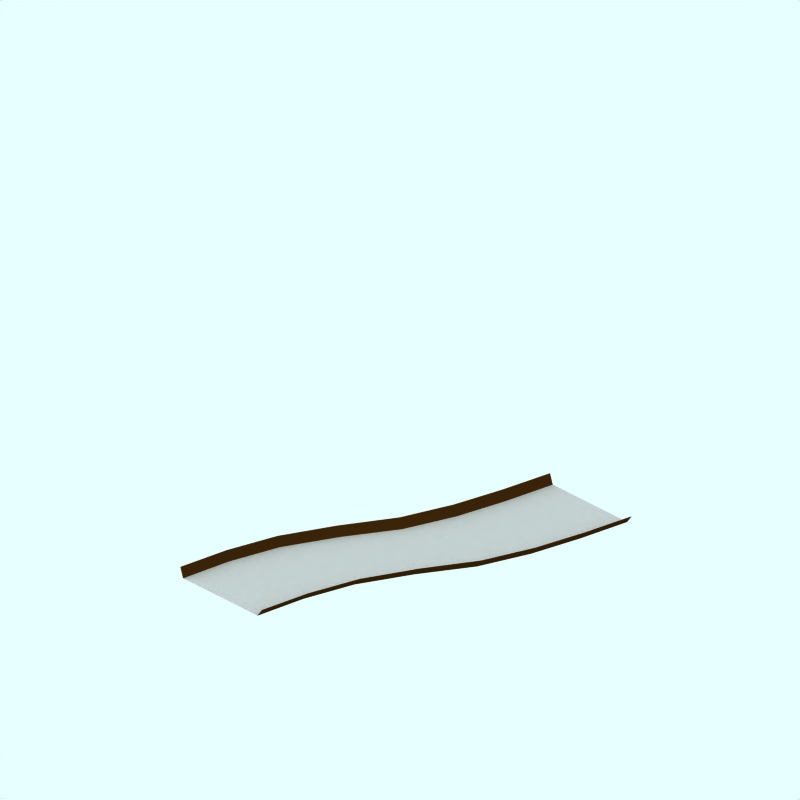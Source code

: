# Source: river-a-snow.blend  (saved by Blender 2.63.0; exported with 4.5.12 LTS)
import bpy
from mathutils import Matrix  # noqa: F401  (used for matrix-valued properties, if any)

bpy.ops.wm.read_factory_settings(use_empty=True)
scene = bpy.context.scene
scene.name = 'Scene'

# ---- collections
col_collection_1 = bpy.data.collections.new('Collection 1'); scene.collection.children.link(col_collection_1)
col_collection_1.hide_render = True
col_collection_1.hide_viewport = True
col_collection_2 = bpy.data.collections.new('Collection 2'); scene.collection.children.link(col_collection_2)
col_collection_2.hide_render = True
col_collection_2.hide_viewport = True
col_collection_3 = bpy.data.collections.new('Collection 3'); scene.collection.children.link(col_collection_3)
col_collection_4 = bpy.data.collections.new('Collection 4'); scene.collection.children.link(col_collection_4)
col_collection_4.hide_render = True
col_collection_4.hide_viewport = True
col_collection_5 = bpy.data.collections.new('Collection 5'); scene.collection.children.link(col_collection_5)
col_collection_5.hide_render = True
col_collection_5.hide_viewport = True
col_collection_11 = bpy.data.collections.new('Collection 11'); scene.collection.children.link(col_collection_11)
col_collection_11.hide_render = True
col_collection_11.hide_viewport = True
col_collection_12 = bpy.data.collections.new('Collection 12'); scene.collection.children.link(col_collection_12)

# ---- materials (node trees are filled in below, after node groups)
mat_transparent = bpy.data.materials.new('Transparent')
mat_transparent.alpha_threshold = 0.0
mat_transparent.preview_render_type = 'FLAT'
mat_transparent.roughness = 0.5
mat_tarmac_001 = bpy.data.materials.new('Tarmac.001')
mat_tarmac_001.alpha_threshold = 0.0
mat_tarmac_001.preview_render_type = 'CUBE'
mat_tarmac_001.diffuse_color = (0.55, 0.55, 0.55, 1.0)
mat_tarmac_001.specular_color = (1.0, 0.9999, 0.9999)
mat_tarmac_001.roughness = 0.5
mat_tarmac_001.line_color = (0.0, 0.0, 0.0, 1.0)
mat_tarmac_003 = bpy.data.materials.new('Tarmac.003')
mat_tarmac_003.alpha_threshold = 0.0
mat_tarmac_003.preview_render_type = 'CUBE'
mat_tarmac_003.diffuse_color = (0.1796, 0.1054, 0.02932, 1.0)
mat_tarmac_003.specular_color = (1.0, 0.9999, 0.9999)
mat_tarmac_003.roughness = 0.5
mat_tarmac_003.line_color = (0.0, 0.0, 0.0, 1.0)
mat_tarmac_004 = bpy.data.materials.new('Tarmac.004')
mat_tarmac_004.alpha_threshold = 0.0
mat_tarmac_004.preview_render_type = 'CUBE'
mat_tarmac_004.diffuse_color = (0.16, 0.16, 0.16, 1.0)
mat_tarmac_004.specular_color = (1.0, 0.9999, 0.9999)
mat_tarmac_004.roughness = 0.5
mat_tarmac_004.line_color = (0.0, 0.0, 0.0, 1.0)
mat_tarmac_005 = bpy.data.materials.new('Tarmac.005')
mat_tarmac_005.alpha_threshold = 0.0
mat_tarmac_005.preview_render_type = 'CUBE'
mat_tarmac_005.diffuse_color = (0.1796, 0.1054, 0.02932, 1.0)
mat_tarmac_005.specular_color = (1.0, 0.9999, 0.9999)
mat_tarmac_005.roughness = 0.5
mat_tarmac_005.line_color = (0.0, 0.0, 0.0, 1.0)
mat_tarmac = bpy.data.materials.new('Tarmac')
mat_tarmac.alpha_threshold = 0.0
mat_tarmac.preview_render_type = 'CUBE'
mat_tarmac.diffuse_color = (0.16, 0.16, 0.16, 1.0)
mat_tarmac.specular_color = (1.0, 0.9999, 0.9999)
mat_tarmac.roughness = 0.5
mat_tarmac.line_color = (0.0, 0.0, 0.0, 1.0)
mat_tarmac_002 = bpy.data.materials.new('Tarmac.002')
mat_tarmac_002.alpha_threshold = 0.0
mat_tarmac_002.preview_render_type = 'CUBE'
mat_tarmac_002.diffuse_color = (0.1796, 0.1054, 0.02932, 1.0)
mat_tarmac_002.specular_color = (1.0, 0.9999, 0.9999)
mat_tarmac_002.roughness = 0.5
mat_tarmac_002.line_color = (0.0, 0.0, 0.0, 1.0)

# ---- material node trees

# ---- world
world_world = bpy.data.worlds.new('World'); scene.world = world_world
world_world.color = (0.9059, 1.0, 1.0)
world_world.use_sun_shadow = False
world_world.sun_shadow_jitter_overblur = 0.0
world_world.cycles.sampling_method = 'MANUAL'
world_world.cycles.sample_map_resolution = 256

# ---- cameras
cam_camera_001 = bpy.data.cameras.new('Camera.001')
cam_camera_001.type = 'ORTHO'
cam_camera_001.passepartout_alpha = 0.2
cam_camera_001.clip_end = 100.0
cam_camera_001.lens = 35.0
cam_camera_001.sensor_width = 32.0
cam_camera_001.sensor_height = 18.0
cam_camera_001.ortho_scale = 12.0
cam_camera_001.display_size = 5.91
cam_camera_001.show_passepartout = False
cam_camera_001.show_safe_areas = True
cam_camera_001.dof.focus_distance = 0.0
cam_camera_001.dof.aperture_fstop = 128.0

# ---- lights
light_lamp = bpy.data.lights.new('Lamp', 'SUN')
light_lamp.transmission_factor = 0.0
light_lamp.angle = 1.571
light_lamp.energy = 0.028
light_lamp.shadow_buffer_clip_start = 0.5
light_lamp.shadow_soft_size = 1.0
light_lamp.shadow_cascade_max_distance = 1000.0
light_lamp.cycles.use_multiple_importance_sampling = False

# ---- meshes
me_plane_005 = bpy.data.meshes.new('Plane.005')
me_plane_005.from_pydata([(4.235, 4.043, -2.226), (4.235, -4.267, -2.226), (-4.075, -4.267, -2.226), (-4.075, 4.043, -2.226)], [], [(0, 3, 2, 1)])
me_plane_005.materials.append(mat_transparent)
me_plane_005.use_remesh_preserve_volume = False
me_plane_005.use_remesh_preserve_attributes = False
me_plane_005.use_mirror_vertex_groups = False
me_plane_005.update()
me_plane_004 = bpy.data.meshes.new('Plane.004')
me_plane_004.from_pydata([(5.232, -2.34, -2.015), (-2.771, 4.005, -2.015), (3.012, 4.005, -2.015), (5.232, 2.088, -2.015), (3.997, -2.383, -2.015), (2.521, -1.975, -2.015), (0.6748, -1.257, -2.015), (-0.9916, 0.1187, -2.015), (-1.905, 1.367, -2.015), (-2.457, 2.553, -2.015), (3.263, 3.537, -2.015), (3.452, 3.008, -2.015), (3.612, 2.741, -2.015), (3.88, 2.402, -2.015), (4.214, 2.17, -2.015), (4.805, 2.002, -2.015), (5.232, -2.538, -1.895), (3.964, -2.562, -1.895), (2.453, -2.136, -1.895), (0.5641, -1.408, -1.895), (-1.206, -0.003161, -1.895), (-2.18, 1.294, -1.895), (-2.738, 2.521, -1.895), (-3.029, 4.005, -1.895), (3.333, 4.005, -1.862), (3.555, 3.571, -1.862), (3.724, 3.08, -1.862), (3.863, 2.884, -1.862), (4.053, 2.639, -1.862), (4.324, 2.431, -1.862), (4.854, 2.263, -1.862), (5.232, 2.334, -1.862)], [], [(1, 9, 2), (4, 0, 3), (9, 8, 2), (5, 4, 3), (8, 7, 2), (6, 5, 3), (13, 12, 7, 6), (3, 15, 6), (10, 2, 7), (15, 14, 6), (11, 10, 7), (14, 13, 6), (12, 11, 7), (0, 4, 17, 16), (4, 5, 18, 17), (5, 6, 19, 18), (6, 7, 20, 19), (7, 8, 21, 20), (8, 9, 22, 21), (9, 1, 23, 22), (2, 10, 25, 24), (10, 11, 26, 25), (11, 12, 27, 26), (12, 13, 28, 27), (13, 14, 29, 28), (14, 15, 30, 29), (15, 3, 31, 30)])
me_plane_004.polygons.foreach_set('material_index', [0, 0, 0, 0, 0, 0, 0, 0, 0, 0, 0, 0, 0, 1, 1, 1, 1, 1, 1, 1, 1, 1, 1, 1, 1, 1, 1])
me_plane_004.materials.append(mat_tarmac_001)
me_plane_004.materials.append(mat_tarmac_003)
me_plane_004.use_remesh_preserve_volume = False
me_plane_004.use_remesh_preserve_attributes = False
me_plane_004.use_mirror_vertex_groups = False
me_plane_004.update()
me_sphere = bpy.data.meshes.new('Sphere')
me_sphere.from_pydata([(-1.333e-06, 1.25e-06, 31.62), (-22.88, 16.62, 14.14), (8.74, 26.9, 14.14), (28.28, 4.856e-07, 14.14), (-8.74, 26.9, -14.14), (22.88, 16.62, -14.14), (-28.28, -7.508e-07, -14.14), (1.432e-06, -1.515e-06, -31.62), (-13.45, 9.772, 26.9), (5.137, 15.81, 26.9), (-8.313, 25.58, 16.63), (-26.9, 5.941e-07, 16.63), (16.63, 1.043e-06, 26.9), (21.76, 15.81, 16.63), (-30.08, 9.772, -1.941e-06), (-18.59, 25.58, -2.13e-06), (4.973e-08, 31.62, -1.581e-06), (18.59, 25.58, -5.047e-07), (30.08, 9.772, 6.886e-07), (-21.76, 15.81, -16.63), (8.313, 25.58, -16.63), (26.9, -8.593e-07, -16.63), (-16.63, -1.308e-06, -26.9), (-5.137, 15.81, -26.9), (13.45, 9.772, -26.9), (-24.33, 17.68, -2.035e-06), (-20.73, 21.1, 7.071), (-21.46, 21.63, -2.082e-06), (-19.66, 23.34, 3.536), (-22.53, 19.39, 3.536), (-22.9, 19.65, -2.059e-06), (-20.02, 23.61, -2.106e-06), (-20.2, 22.22, 5.303), (-19.12, 24.46, 1.768), (-21.63, 20.25, 5.303), (-23.43, 18.53, 1.768), (-20.56, 22.49, 1.768), (-21.1, 21.37, 3.536), (-22.0, 20.51, 1.768), (-22.18, 20.64, -2.071e-06), (-20.74, 22.62, -2.094e-06), (-19.93, 22.78, 4.419), (-19.39, 23.9, 2.652), (-22.08, 19.82, 4.419), (-22.98, 18.96, 2.652), (-21.01, 22.06, 0.8839), (-20.11, 22.92, 2.652), (-21.82, 20.38, 3.536), (-20.38, 22.36, 3.536), (-21.73, 21.07, 0.8839), (-22.26, 19.95, 2.652), (-20.29, 23.05, 0.8839), (-19.57, 24.04, 0.8839), (-19.84, 23.48, 1.768), (-20.83, 21.93, 2.652), (-21.55, 20.94, 2.652), (-21.28, 21.5, 1.768), (-23.16, 19.09, 0.8839), (-22.45, 20.08, 0.8839), (-22.71, 19.52, 1.768), (-21.37, 20.81, 4.419), (-20.65, 21.8, 4.419), (-20.92, 21.24, 5.303), (-6.725, 4.886, 29.26), (-18.17, 13.2, 20.52), (2.569, 7.906, 29.26), (6.939, 21.36, 20.52), (0.2137, 26.24, 15.38), (-15.6, 21.1, 15.38), (-24.89, 8.312, 15.38), (-29.18, 4.886, -7.071), (-26.48, 13.2, 7.071), (-13.66, 26.24, -7.071), (4.37, 29.26, 7.071), (-4.37, 29.26, -7.071), (13.66, 26.24, 7.071), (20.73, 21.1, -7.071), (-25.02, 7.906, -15.38), (-15.25, 21.36, -15.38), (-0.2137, 26.24, -15.38), (15.6, 21.1, -15.38), (-22.45, -1.03e-06, -20.52), (-8.313, -1.412e-06, -29.26), (-6.939, 21.36, -20.52), (-2.569, 7.906, -29.26), (18.17, 13.2, -20.52), (6.725, 4.886, -29.26), (-10.88, 17.68, 21.76), (-4.156, 12.79, 26.9), (-1.588, 20.7, 21.76), (-20.17, 4.886, 21.76), (-28.49, 4.886, 8.313), (-4.156, 28.6, 8.313), (-13.45, 25.58, 8.313), (-9.294, 28.6, -1.855e-06), (-25.92, 12.79, -8.313), (-20.17, 20.7, -8.313), (4.156, 28.6, -8.313), (9.294, 28.6, -1.043e-06), (13.45, 25.58, -8.313), (-13.45, 15.81, -21.76), (-19.19, 7.906, -21.76), (-10.88, 7.906, -26.9), (10.88, 17.68, -21.76), (1.588, 20.7, -21.76), (4.156, 12.79, -26.9), (-19.08, 24.81, 0.4419)], [], [(9, 13, 12), (3, 12, 13), (18, 3, 13), (13, 17, 18), (21, 18, 5), (30, 25, 19), (26, 32, 10), (25, 35, 1), (34, 26, 1), (31, 40, 19), (40, 27, 19), (27, 39, 19), (39, 30, 19), (32, 41, 10), (41, 28, 10), (28, 42, 10), (42, 33, 10), (51, 36, 45), (45, 40, 51), (31, 51, 40), (40, 45, 27), (51, 31, 52), (52, 53, 51), (36, 51, 53), (53, 52, 33), (42, 28, 46), (46, 53, 42), (33, 42, 53), (53, 46, 36), (54, 36, 46), (46, 48, 54), (37, 54, 48), (48, 46, 28), (54, 37, 55), (55, 56, 54), (36, 54, 56), (56, 55, 38), (49, 27, 45), (45, 56, 49), (38, 49, 56), (56, 45, 36), (50, 38, 55), (55, 47, 50), (29, 50, 47), (47, 55, 37), (30, 57, 25), (57, 35, 25), (57, 30, 58), (58, 59, 57), (35, 57, 59), (59, 58, 38), (50, 29, 44), (44, 59, 50), (38, 50, 59), (59, 44, 35), (49, 38, 58), (58, 39, 49), (27, 49, 39), (39, 58, 30), (60, 34, 43), (43, 47, 60), (37, 60, 47), (47, 43, 29), (60, 37, 61), (61, 62, 60), (34, 60, 62), (62, 61, 32), (34, 62, 26), (62, 32, 26), (41, 32, 61), (61, 48, 41), (28, 41, 48), (48, 61, 37), (35, 44, 1), (44, 29, 1), (29, 43, 1), (43, 34, 1), (68, 10, 87), (87, 64, 68), (1, 68, 64), (64, 87, 8), (88, 8, 87), (87, 89, 88), (9, 88, 89), (89, 87, 10), (67, 2, 66), (66, 89, 67), (10, 67, 89), (89, 66, 9), (88, 9, 65), (65, 63, 88), (8, 88, 63), (65, 0, 63), (90, 11, 69), (69, 64, 90), (8, 90, 64), (64, 69, 1), (9, 66, 13), (66, 2, 13), (0, 65, 12), (65, 9, 12), (91, 14, 71), (71, 69, 91), (11, 91, 69), (69, 71, 1), (92, 16, 73), (73, 67, 92), (10, 92, 67), (67, 73, 2), (92, 10, 93), (93, 94, 92), (16, 92, 94), (94, 93, 15), (72, 4, 74), (74, 94, 72), (15, 72, 94), (94, 74, 16), (17, 76, 18), (76, 5, 18), (2, 75, 13), (75, 17, 13), (77, 19, 95), (95, 70, 77), (6, 77, 70), (70, 95, 14), (78, 4, 72), (72, 96, 78), (19, 78, 96), (96, 72, 15), (79, 20, 97), (97, 74, 79), (4, 79, 74), (74, 97, 16), (98, 16, 97), (97, 99, 98), (17, 98, 99), (99, 97, 20), (80, 5, 76), (76, 99, 80), (20, 80, 99), (99, 76, 17), (98, 17, 75), (75, 73, 98), (16, 98, 73), (73, 75, 2), (100, 23, 83), (83, 78, 100), (19, 100, 78), (78, 83, 4), (100, 19, 101), (101, 102, 100), (23, 100, 102), (102, 101, 22), (82, 7, 84), (84, 102, 82), (22, 82, 102), (102, 84, 23), (81, 22, 101), (101, 77, 81), (6, 81, 77), (77, 101, 19), (103, 24, 85), (85, 80, 103), (20, 103, 80), (80, 85, 5), (103, 20, 104), (104, 105, 103), (24, 103, 105), (105, 104, 23), (84, 7, 86), (86, 105, 84), (23, 84, 105), (105, 86, 24), (83, 23, 104), (104, 79, 83), (4, 83, 79), (79, 104, 20), (5, 85, 21), (85, 24, 21), (14, 95, 25), (95, 19, 25), (1, 71, 25), (71, 14, 25), (10, 68, 26), (68, 1, 26), (19, 96, 31), (96, 15, 31), (15, 93, 33), (93, 10, 33), (52, 106, 33), (106, 15, 33), (15, 106, 31), (106, 52, 31)])
me_sphere.use_remesh_preserve_volume = False
me_sphere.use_remesh_preserve_attributes = False
me_sphere.use_mirror_vertex_groups = False
me_sphere.update()
me_plane_008 = bpy.data.meshes.new('Plane.008')
me_plane_008.from_pydata([(5.232, -2.34, -2.015), (-5.108, -2.34, -2.015), (-5.108, 2.088, -2.015), (5.232, 2.088, -2.015), (3.755, -2.695, -2.015), (2.278, -2.92, -2.015), (0.8004, -2.845, -2.015), (-0.6767, -2.209, -2.015), (-2.154, -1.816, -2.015), (-3.631, -1.929, -2.015), (-3.631, 2.5, -2.015), (-2.154, 2.612, -2.015), (-0.6767, 2.219, -2.015), (0.8004, 1.583, -2.015), (2.278, 1.508, -2.015), (3.755, 1.733, -2.015), (5.232, -2.538, -1.895), (3.755, -2.876, -1.895), (2.278, -3.089, -1.895), (0.8004, -3.018, -1.895), (-0.6767, -2.413, -1.895), (-2.154, -2.04, -1.895), (-3.631, -2.147, -1.895), (-5.108, -2.538, -1.895), (-5.108, 2.334, -1.862), (-3.631, 2.726, -1.862), (-2.154, 2.832, -1.862), (-0.6767, 2.459, -1.862), (0.8004, 1.854, -1.862), (2.278, 1.783, -1.862), (3.755, 1.996, -1.862), (5.232, 2.334, -1.862)], [], [(1, 9, 2), (4, 0, 3), (9, 8, 2), (5, 4, 3), (8, 7, 2), (6, 5, 3), (13, 12, 7, 6), (3, 15, 6), (10, 2, 7), (15, 14, 6), (11, 10, 7), (14, 13, 6), (12, 11, 7), (0, 4, 17, 16), (4, 5, 18, 17), (5, 6, 19, 18), (6, 7, 20, 19), (7, 8, 21, 20), (8, 9, 22, 21), (9, 1, 23, 22), (2, 10, 25, 24), (10, 11, 26, 25), (11, 12, 27, 26), (12, 13, 28, 27), (13, 14, 29, 28), (14, 15, 30, 29), (15, 3, 31, 30)])
me_plane_008.polygons.foreach_set('material_index', [0, 0, 0, 0, 0, 0, 0, 0, 0, 0, 0, 0, 0, 1, 1, 1, 1, 1, 1, 1, 1, 1, 1, 1, 1, 1, 1])
me_plane_008.materials.append(mat_tarmac_004)
me_plane_008.materials.append(mat_tarmac_005)
me_plane_008.use_remesh_preserve_volume = False
me_plane_008.use_remesh_preserve_attributes = False
me_plane_008.use_mirror_vertex_groups = False
me_plane_008.update()
me_plane_006 = bpy.data.meshes.new('Plane.006')
me_plane_006.from_pydata([(5.232, -2.34, -2.015), (-5.108, -2.34, -2.015), (-5.108, 2.088, -2.015), (5.232, 2.088, -2.015), (3.755, -2.695, -2.015), (2.278, -2.92, -2.015), (0.8004, -2.845, -2.015), (-0.6767, -2.209, -2.015), (-2.154, -1.816, -2.015), (-3.631, -1.929, -2.015), (-3.631, 2.5, -2.015), (-2.154, 2.612, -2.015), (-0.6767, 2.219, -2.015), (0.8004, 1.583, -2.015), (2.278, 1.508, -2.015), (3.755, 1.733, -2.015), (5.232, -2.538, -1.895), (3.755, -2.876, -1.895), (2.278, -3.089, -1.895), (0.8004, -3.018, -1.895), (-0.6767, -2.413, -1.895), (-2.154, -2.04, -1.895), (-3.631, -2.147, -1.895), (-5.108, -2.538, -1.895), (-5.108, 2.334, -1.862), (-3.631, 2.726, -1.862), (-2.154, 2.832, -1.862), (-0.6767, 2.459, -1.862), (0.8004, 1.854, -1.862), (2.278, 1.783, -1.862), (3.755, 1.996, -1.862), (5.232, 2.334, -1.862)], [], [(1, 9, 2), (4, 0, 3), (9, 8, 2), (5, 4, 3), (8, 7, 2), (6, 5, 3), (13, 12, 7, 6), (3, 15, 6), (10, 2, 7), (15, 14, 6), (11, 10, 7), (14, 13, 6), (12, 11, 7), (0, 4, 17, 16), (4, 5, 18, 17), (5, 6, 19, 18), (6, 7, 20, 19), (7, 8, 21, 20), (8, 9, 22, 21), (9, 1, 23, 22), (2, 10, 25, 24), (10, 11, 26, 25), (11, 12, 27, 26), (12, 13, 28, 27), (13, 14, 29, 28), (14, 15, 30, 29), (15, 3, 31, 30)])
me_plane_006.polygons.foreach_set('material_index', [0, 0, 0, 0, 0, 0, 0, 0, 0, 0, 0, 0, 0, 1, 1, 1, 1, 1, 1, 1, 1, 1, 1, 1, 1, 1, 1])
me_plane_006.materials.append(mat_tarmac_001)
me_plane_006.materials.append(mat_tarmac_003)
me_plane_006.use_remesh_preserve_volume = False
me_plane_006.use_remesh_preserve_attributes = False
me_plane_006.use_mirror_vertex_groups = False
me_plane_006.update()
me_plane_002 = bpy.data.meshes.new('Plane.002')
me_plane_002.from_pydata([(-3.068, -4.006, -2.015), (-5.108, -2.34, -2.015), (-5.108, 2.088, -2.015), (2.715, -4.006, -2.015), (-3.032, -3.873, -2.015), (-3.075, -3.558, -2.015), (-3.193, -3.287, -2.015), (-3.341, -2.919, -2.015), (-3.65, -2.438, -2.015), (-4.218, -2.228, -2.015), (-4.218, 2.2, -2.015), (-1.649, 1.713, -2.015), (0.6335, 0.3176, -2.015), (1.572, -0.9106, -2.015), (2.028, -2.019, -2.015), (2.369, -2.933, -2.015), (-3.326, -4.006, -1.895), (-3.264, -3.903, -1.895), (-3.288, -3.605, -1.895), (-3.395, -3.365, -1.895), (-3.546, -3.05, -1.895), (-3.761, -2.645, -1.895), (-4.218, -2.446, -1.895), (-5.108, -2.538, -1.895), (-5.108, 2.334, -1.862), (-4.218, 2.426, -1.862), (-1.54, 1.917, -1.862), (0.8746, 0.4707, -1.862), (1.889, -0.7896, -1.862), (2.373, -1.944, -1.862), (2.708, -2.889, -1.862), (3.036, -4.006, -1.862)], [], [(1, 9, 2), (4, 0, 3), (9, 8, 2), (5, 4, 3), (8, 7, 2), (6, 5, 3), (13, 12, 7, 6), (3, 15, 6), (10, 2, 7), (15, 14, 6), (11, 10, 7), (14, 13, 6), (12, 11, 7), (0, 4, 17, 16), (4, 5, 18, 17), (5, 6, 19, 18), (6, 7, 20, 19), (7, 8, 21, 20), (8, 9, 22, 21), (9, 1, 23, 22), (2, 10, 25, 24), (10, 11, 26, 25), (11, 12, 27, 26), (12, 13, 28, 27), (13, 14, 29, 28), (14, 15, 30, 29), (15, 3, 31, 30)])
me_plane_002.polygons.foreach_set('material_index', [0, 0, 0, 0, 0, 0, 0, 0, 0, 0, 0, 0, 0, 1, 1, 1, 1, 1, 1, 1, 1, 1, 1, 1, 1, 1, 1])
me_plane_002.materials.append(mat_tarmac_004)
me_plane_002.materials.append(mat_tarmac_005)
me_plane_002.use_remesh_preserve_volume = False
me_plane_002.use_remesh_preserve_attributes = False
me_plane_002.use_mirror_vertex_groups = False
me_plane_002.update()
me_plane_007 = bpy.data.meshes.new('Plane.007')
me_plane_007.from_pydata([(5.232, -2.34, -2.015), (-3.054, 3.909, -2.015), (2.729, 3.909, -2.015), (5.232, 2.088, -2.015), (4.592, -2.503, -2.015), (2.03, -2.089, -2.015), (0.06389, -1.125, -2.015), (-1.781, 0.8218, -2.015), (-2.333, 2.123, -2.015), (-2.779, 2.805, -2.015), (2.94, 3.459, -2.015), (3.376, 2.825, -2.015), (3.6, 2.442, -2.015), (3.887, 2.23, -2.015), (4.252, 2.113, -2.015), (4.694, 2.082, -2.015), (5.232, -2.538, -1.895), (4.592, -2.684, -1.895), (1.944, -2.245, -1.895), (-0.08496, -1.255, -1.895), (-2.029, 0.747, -1.895), (-2.621, 2.087, -1.895), (-3.06, 2.773, -1.895), (-3.312, 3.909, -1.895), (3.05, 3.909, -1.862), (3.232, 3.492, -1.862), (3.661, 2.86, -1.862), (3.892, 2.53, -1.862), (4.12, 2.434, -1.862), (4.391, 2.366, -1.862), (4.694, 2.345, -1.862), (5.232, 2.334, -1.862)], [], [(1, 9, 2), (4, 0, 3), (9, 8, 2), (5, 4, 3), (8, 7, 2), (6, 5, 3), (13, 12, 7, 6), (3, 15, 6), (10, 2, 7), (15, 14, 6), (11, 10, 7), (14, 13, 6), (12, 11, 7), (0, 4, 17, 16), (4, 5, 18, 17), (5, 6, 19, 18), (6, 7, 20, 19), (7, 8, 21, 20), (8, 9, 22, 21), (9, 1, 23, 22), (2, 10, 25, 24), (10, 11, 26, 25), (11, 12, 27, 26), (12, 13, 28, 27), (13, 14, 29, 28), (14, 15, 30, 29), (15, 3, 31, 30)])
me_plane_007.polygons.foreach_set('material_index', [0, 0, 0, 0, 0, 0, 0, 0, 0, 0, 0, 0, 0, 1, 1, 1, 1, 1, 1, 1, 1, 1, 1, 1, 1, 1, 1])
me_plane_007.materials.append(mat_tarmac)
me_plane_007.materials.append(mat_tarmac_002)
me_plane_007.use_remesh_preserve_volume = False
me_plane_007.use_remesh_preserve_attributes = False
me_plane_007.use_mirror_vertex_groups = False
me_plane_007.update()
me_plane_003 = bpy.data.meshes.new('Plane.003')
me_plane_003.from_pydata([(-2.875, -3.898, -2.015), (-5.108, -2.34, -2.015), (-5.108, 2.088, -2.015), (2.907, -3.898, -2.015), (-2.866, -3.457, -2.015), (-2.792, -2.958, -2.015), (-3.023, -2.613, -2.015), (-3.3, -2.37, -2.015), (-3.74, -2.165, -2.015), (-4.26, -2.093, -2.015), (-4.242, 2.406, -2.015), (-1.024, 1.823, -2.015), (0.35, 1.154, -2.015), (1.551, 0.0009565, -2.015), (2.161, -0.7535, -2.015), (2.701, -2.732, -2.015), (-3.134, -3.898, -1.895), (-3.052, -3.394, -1.895), (-3.054, -2.99, -1.895), (-3.213, -2.619, -1.895), (-3.431, -2.474, -1.895), (-3.885, -2.266, -1.895), (-4.222, -2.238, -1.895), (-5.108, -2.538, -1.895), (-5.108, 2.334, -1.982), (-4.242, 2.632, -1.982), (-0.8436, 1.995, -1.982), (0.5493, 1.339, -1.982), (1.831, 0.1664, -1.982), (2.459, -0.6008, -1.982), (3.039, -2.679, -1.982), (3.229, -3.898, -1.982)], [], [(1, 9, 2), (4, 0, 3), (9, 8, 2), (5, 4, 3), (8, 7, 2), (6, 5, 3), (13, 12, 7, 6), (3, 15, 6), (10, 2, 7), (15, 14, 6), (11, 10, 7), (14, 13, 6), (12, 11, 7), (0, 4, 17, 16), (4, 5, 18, 17), (5, 6, 19, 18), (6, 7, 20, 19), (7, 8, 21, 20), (8, 9, 22, 21), (9, 1, 23, 22), (2, 10, 25, 24), (10, 11, 26, 25), (11, 12, 27, 26), (12, 13, 28, 27), (13, 14, 29, 28), (14, 15, 30, 29), (15, 3, 31, 30)])
me_plane_003.polygons.foreach_set('material_index', [0, 0, 0, 0, 0, 0, 0, 0, 0, 0, 0, 0, 0, 1, 1, 1, 1, 1, 1, 1, 1, 1, 1, 1, 1, 1, 1])
me_plane_003.materials.append(mat_tarmac)
me_plane_003.materials.append(mat_tarmac_002)
me_plane_003.use_remesh_preserve_volume = False
me_plane_003.use_remesh_preserve_attributes = False
me_plane_003.use_mirror_vertex_groups = False
me_plane_003.update()
me_plane = bpy.data.meshes.new('Plane')
me_plane.from_pydata([(4.363, -2.502, 1.607), (-5.978, -2.502, 1.607), (-5.978, 1.926, 1.607), (4.363, 1.926, 1.607), (2.885, -2.858, 1.607), (1.408, -3.082, 1.607), (-0.06891, -3.007, 1.607), (-1.546, -2.371, 1.607), (-3.023, -1.978, 1.607), (-4.5, -2.091, 1.607), (-4.5, 2.338, 1.607), (-3.023, 2.45, 1.607), (-1.546, 2.057, 1.607), (-0.06891, 1.421, 1.607), (1.408, 1.346, 1.607), (2.885, 1.571, 1.607), (4.363, -2.7, 1.727), (2.885, -3.038, 1.727), (1.408, -3.251, 1.727), (-0.06891, -3.18, 1.727), (-1.546, -2.575, 1.727), (-3.023, -2.202, 1.727), (-4.5, -2.309, 1.727), (-5.978, -2.7, 1.727), (-5.978, 2.172, 1.76), (-4.5, 2.564, 1.76), (-3.023, 2.67, 1.76), (-1.546, 2.297, 1.76), (-0.06891, 1.692, 1.76), (1.408, 1.621, 1.76), (2.885, 1.834, 1.76), (4.363, 2.172, 1.76)], [], [(1, 9, 2), (4, 0, 3), (9, 8, 2), (5, 4, 3), (8, 7, 2), (6, 5, 3), (13, 12, 7, 6), (3, 15, 6), (10, 2, 7), (15, 14, 6), (11, 10, 7), (14, 13, 6), (12, 11, 7), (0, 4, 17, 16), (4, 5, 18, 17), (5, 6, 19, 18), (6, 7, 20, 19), (7, 8, 21, 20), (8, 9, 22, 21), (9, 1, 23, 22), (2, 10, 25, 24), (10, 11, 26, 25), (11, 12, 27, 26), (12, 13, 28, 27), (13, 14, 29, 28), (14, 15, 30, 29), (15, 3, 31, 30)])
me_plane.polygons.foreach_set('use_smooth', [0, 0, 0, 0, 0, 0, 0, 0, 0, 0, 0, 0, 0, 1, 1, 1, 1, 1, 1, 1, 1, 1, 1, 1, 1, 1, 1])
me_plane.polygons.foreach_set('material_index', [0, 0, 0, 0, 0, 0, 0, 0, 0, 0, 0, 0, 0, 1, 1, 1, 1, 1, 1, 1, 1, 1, 1, 1, 1, 1, 1])
me_plane.materials.append(mat_tarmac_001)
me_plane.materials.append(mat_tarmac_003)
me_plane.use_remesh_preserve_volume = False
me_plane.use_remesh_preserve_attributes = False
me_plane.use_mirror_vertex_groups = False
me_plane.update()
me_plane_001 = bpy.data.meshes.new('Plane.001')
me_plane_001.from_pydata([(4.956, -2.502, 0.8674), (-5.384, -2.502, 0.8674), (-5.384, 1.926, 0.8674), (4.956, 1.926, 0.8674), (3.479, -2.858, 0.8674), (2.002, -3.082, 0.8674), (0.5246, -3.007, 0.8674), (-0.9526, -2.371, 0.8674), (-2.43, -1.978, 0.8674), (-3.907, -2.091, 0.8674), (-3.907, 2.338, 0.8674), (-2.43, 2.45, 0.8674), (-0.9526, 2.057, 0.8674), (0.5246, 1.421, 0.8674), (2.002, 1.346, 0.8674), (3.479, 1.571, 0.8674), (4.956, -2.7, 0.9876), (3.479, -3.038, 0.9876), (2.002, -3.251, 0.9876), (0.5246, -3.18, 0.9876), (-0.9526, -2.575, 0.9876), (-2.43, -2.202, 0.9876), (-3.907, -2.309, 0.9876), (-5.384, -2.7, 0.9876), (-5.384, 2.172, 1.021), (-3.907, 2.564, 1.021), (-2.43, 2.67, 1.021), (-0.9526, 2.297, 1.021), (0.5246, 1.692, 1.021), (2.002, 1.621, 1.021), (3.479, 1.834, 1.021), (4.956, 2.172, 1.021)], [], [(1, 9, 2), (4, 0, 3), (9, 8, 2), (5, 4, 3), (8, 7, 2), (6, 5, 3), (13, 12, 7, 6), (3, 15, 6), (10, 2, 7), (15, 14, 6), (11, 10, 7), (14, 13, 6), (12, 11, 7), (0, 4, 17, 16), (4, 5, 18, 17), (5, 6, 19, 18), (6, 7, 20, 19), (7, 8, 21, 20), (8, 9, 22, 21), (9, 1, 23, 22), (2, 10, 25, 24), (10, 11, 26, 25), (11, 12, 27, 26), (12, 13, 28, 27), (13, 14, 29, 28), (14, 15, 30, 29), (15, 3, 31, 30)])
me_plane_001.polygons.foreach_set('use_smooth', [0, 0, 0, 0, 0, 0, 0, 0, 0, 0, 0, 0, 0, 1, 1, 1, 1, 1, 1, 1, 1, 1, 1, 1, 1, 1, 1])
me_plane_001.polygons.foreach_set('material_index', [0, 0, 0, 0, 0, 0, 0, 0, 0, 0, 0, 0, 0, 1, 1, 1, 1, 1, 1, 1, 1, 1, 1, 1, 1, 1, 1])
me_plane_001.materials.append(mat_tarmac_001)
me_plane_001.materials.append(mat_tarmac_003)
me_plane_001.use_remesh_preserve_volume = False
me_plane_001.use_remesh_preserve_attributes = False
me_plane_001.use_mirror_vertex_groups = False
me_plane_001.update()

# ---- objects
ob_plane_005 = bpy.data.objects.new('Plane.005', me_plane_005)
ob_plane_001 = bpy.data.objects.new('Plane.001', me_plane_004)
ob_camera = bpy.data.objects.new('Camera', cam_camera_001)
ob_sphere = bpy.data.objects.new('Sphere', me_sphere)
ob_lamp_001 = bpy.data.objects.new('Lamp.001', light_lamp)
ob_plane_007 = bpy.data.objects.new('Plane.007', me_plane_008)
ob_plane_004 = bpy.data.objects.new('Plane.004', me_plane_006)
ob_plane_006 = bpy.data.objects.new('Plane.006', me_plane_002)
ob_plane_003 = bpy.data.objects.new('Plane.003', me_plane_007)
ob_plane = bpy.data.objects.new('Plane', me_plane_003)
ob_plane_002 = bpy.data.objects.new('Plane.002', me_plane)
ob_plane_008 = bpy.data.objects.new('Plane.008', me_plane_001)

# ---- transforms, parenting, visibility, modifiers, constraints
ob_plane_005.location = (0.01551, 0.01694, 1.49)
ob_plane_005.lock_rotations_4d = False
ob_plane_005.empty_display_type = 'ARROWS'
ob_plane_005.color = (0.0, 0.0, 0.0, 1.0)
ob_plane_005.lineart.crease_threshold = 0.0
ob_plane_001.location = (0.1755, -0.2063, 2.021)
ob_plane_001.rotation_euler = (0.0, -0.0, -4.712)
ob_plane_001.scale = (0.8289, 1.082, 1.0)
ob_plane_001.lock_rotations_4d = False
ob_plane_001.empty_display_type = 'ARROWS'
ob_plane_001.color = (0.0, 0.0, 0.0, 1.0)
ob_plane_001.lineart.crease_threshold = 0.0
ob_camera.location = (10.0, -10.0, 11.6)
ob_camera.rotation_euler = (1.047, 0.0, 0.7854)
ob_camera.lock_rotations_4d = False
ob_camera.empty_display_type = 'ARROWS'
ob_camera.color = (0.0, 0.0, 0.0, 1.0)
ob_camera.lineart.crease_threshold = 0.0
ob_sphere.location = (-0.02993, 0.1261, 0.07312)
ob_sphere.rotation_euler = (1.571, -0.0, 1.571)
ob_sphere.lock_rotations_4d = False
ob_sphere.empty_display_type = 'ARROWS'
ob_sphere.color = (0.0, 0.0, 0.0, 1.0)
ob_sphere.show_instancer_for_render = False
ob_sphere.instance_type = 'VERTS'
ob_sphere.use_instance_vertices_rotation = True
ob_sphere.lineart.crease_threshold = 0.0
ob_lamp_001.parent = ob_sphere
ob_lamp_001.matrix_parent_inverse = Matrix(((-4.371e-08, 1.0, -2.118e-22, -0.1261), (4.371e-08, 1.911e-15, 1.0, -0.07312), (1.0, 4.371e-08, -4.371e-08, 0.02993), (0.0, 0.0, 0.0, 1.0)))
ob_lamp_001.location = (-0.02993, 0.1261, 0.07312)
ob_lamp_001.rotation_euler = (1.571, -0.0, 1.571)
ob_lamp_001.lock_rotations_4d = False
ob_lamp_001.empty_display_type = 'ARROWS'
ob_lamp_001.color = (0.0, 0.0, 0.0, 1.0)
ob_lamp_001.lineart.crease_threshold = 0.0
ob_plane_007.location = (0.1755, -0.2063, 2.021)
ob_plane_007.rotation_euler = (0.0, -0.0, -3.142)
ob_plane_007.scale = (0.8289, 1.082, 1.0)
ob_plane_007.lock_rotations_4d = False
ob_plane_007.empty_display_type = 'ARROWS'
ob_plane_007.color = (0.0, 0.0, 0.0, 1.0)
ob_plane_007.lineart.crease_threshold = 0.0
ob_plane_004.location = (0.1755, -0.2063, 2.021)
ob_plane_004.rotation_euler = (0.0, -0.0, -4.712)
ob_plane_004.scale = (0.8289, 1.082, 1.0)
ob_plane_004.lock_rotations_4d = False
ob_plane_004.empty_display_type = 'ARROWS'
ob_plane_004.color = (0.0, 0.0, 0.0, 1.0)
ob_plane_004.lineart.crease_threshold = 0.0
ob_plane_006.location = (0.1755, -0.2063, 2.021)
ob_plane_006.rotation_euler = (0.0, -0.0, -3.142)
ob_plane_006.scale = (0.8289, 1.082, 1.0)
ob_plane_006.lock_rotations_4d = False
ob_plane_006.empty_display_type = 'ARROWS'
ob_plane_006.color = (0.0, 0.0, 0.0, 1.0)
ob_plane_006.lineart.crease_threshold = 0.0
ob_plane_003.location = (0.1755, -0.2063, 2.021)
ob_plane_003.rotation_euler = (0.0, -0.0, -3.142)
ob_plane_003.scale = (0.8289, 1.082, 1.0)
ob_plane_003.lock_rotations_4d = False
ob_plane_003.empty_display_type = 'ARROWS'
ob_plane_003.color = (0.0, 0.0, 0.0, 1.0)
ob_plane_003.lineart.crease_threshold = 0.0
ob_plane.location = (0.1755, -0.2063, 2.021)
ob_plane.rotation_euler = (0.0, -0.0, -4.712)
ob_plane.scale = (0.8289, 1.082, 1.0)
ob_plane.lock_rotations_4d = False
ob_plane.empty_display_type = 'ARROWS'
ob_plane.color = (0.0, 0.0, 0.0, 1.0)
ob_plane.lineart.crease_threshold = 0.0
ob_plane_002.location = (0.0, 5.96e-08, 0.0)
ob_plane_002.rotation_euler = (-4.939e-09, 0.3942, -29.85)
ob_plane_002.scale = (0.8189, 1.082, 0.9879)
ob_plane_002.lock_rotations_4d = False
ob_plane_002.empty_display_type = 'ARROWS'
ob_plane_002.color = (0.0, 0.0, 0.0, 1.0)
ob_plane_002.lineart.crease_threshold = 0.0
ob_plane_008.location = (-1.137e-13, -2.98e-08, 0.0)
ob_plane_008.rotation_euler = (6.363e-07, 0.1978, -36.13)
ob_plane_008.scale = (0.7721, 0.3572, 0.9857)
ob_plane_008.lock_rotations_4d = False
ob_plane_008.empty_display_type = 'ARROWS'
ob_plane_008.color = (0.0, 0.0, 0.0, 1.0)
ob_plane_008.lineart.crease_threshold = 0.0

# ---- collection membership
col_collection_1.objects.link(ob_plane_005)
col_collection_1.objects.link(ob_plane_001)
col_collection_2.objects.link(ob_camera)
col_collection_3.objects.link(ob_sphere)
col_collection_3.objects.link(ob_lamp_001)
col_collection_4.objects.link(ob_plane_007)
col_collection_4.objects.link(ob_plane_004)
col_collection_5.objects.link(ob_plane_006)
col_collection_5.objects.link(ob_plane_003)
col_collection_5.objects.link(ob_plane)
col_collection_11.objects.link(ob_plane_002)
col_collection_12.objects.link(ob_plane_008)

# ---- scene / render settings (as saved in the file)
scene.camera = ob_camera
scene.frame_start = 1; scene.frame_end = 250; scene.frame_set(11)
scene.render.engine = 'BLENDER_EEVEE_NEXT'
scene.render.image_settings.color_mode = 'RGB'
scene.render.image_settings.compression = 90
scene.render.resolution_x = 128
scene.render.resolution_y = 128
scene.render.pixel_aspect_x = 100.0
scene.render.pixel_aspect_y = 100.0
scene.render.fps = 25
scene.render.dither_intensity = 0.0
scene.render.use_compositing = False
scene.render.use_sequencer = False
scene.render.bake_margin = 2
scene.render.bake_bias = 0.0
scene.render.use_stamp_time = False
scene.render.use_stamp_date = False
scene.render.use_stamp_frame = False
scene.render.use_stamp_camera = False
scene.render.use_stamp_scene = False
scene.render.use_stamp_filename = False
scene.render.use_stamp_render_time = False
scene.render.stamp_font_size = 0
scene.cycles.use_denoising = False
scene.cycles.samples = 10
scene.cycles.sampling_pattern = 'TABULATED_SOBOL'
scene.cycles.light_sampling_threshold = 0.0
scene.cycles.use_adaptive_sampling = False
scene.cycles.use_light_tree = False
scene.cycles.blur_glossy = 0.0
scene.cycles.volume_bounces = 1
scene.cycles.pixel_filter_type = 'GAUSSIAN'
scene.cycles.sample_clamp_indirect = 0.0
scene.view_settings.view_transform = 'Raw'
bpy.context.view_layer.update()
